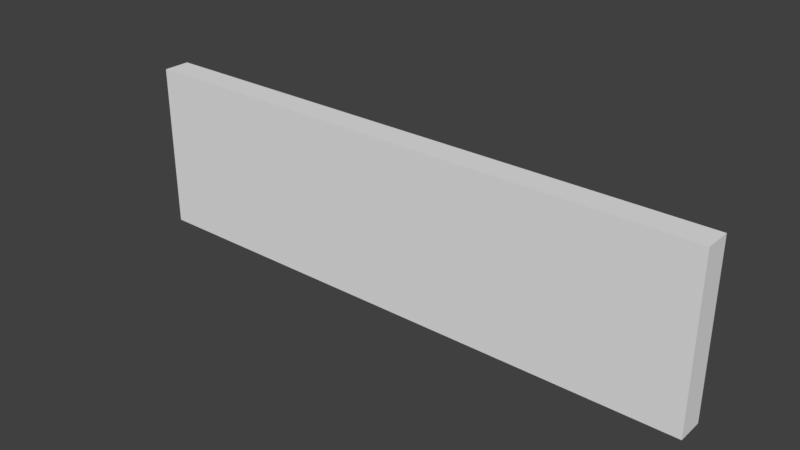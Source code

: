 # Source: shortwall.blend  (saved by Blender 2.79.0; exported with 4.5.12 LTS)
import bpy
from mathutils import Matrix  # noqa: F401  (used for matrix-valued properties, if any)

bpy.ops.wm.read_factory_settings(use_empty=True)
scene = bpy.context.scene
scene.name = 'Scene'

# ---- collections
col_collection_1 = bpy.data.collections.new('Collection 1'); scene.collection.children.link(col_collection_1)

# ---- materials (node trees are filled in below, after node groups)
mat_material = bpy.data.materials.new('Material')
mat_material.alpha_threshold = 0.0
mat_material.use_transparent_shadow = False
mat_material.roughness = 0.5
mat_material.line_color = (0.0, 0.0, 0.0, 1.0)

# ---- material node trees

# ---- world
world_world = bpy.data.worlds.new('World'); scene.world = world_world
world_world.color = (0.05088, 0.05088, 0.05088)
world_world.use_sun_shadow = False
world_world.sun_shadow_jitter_overblur = 0.0
world_world.cycles.sampling_method = 'MANUAL'

# ---- meshes
me_cube = bpy.data.meshes.new('Cube')
me_cube.from_pydata([(6.246, 0.2925, -1.795), (6.246, -0.2925, -1.795), (-6.246, -0.2925, -1.795), (-6.246, 0.2925, -1.795), (6.246, 0.2925, 1.795), (6.246, -0.2925, 1.795), (-6.246, -0.2925, 1.795), (-6.246, 0.2925, 1.795)], [], [(0, 1, 2, 3), (4, 7, 6, 5), (0, 4, 5, 1), (1, 5, 6, 2), (2, 6, 7, 3), (4, 0, 3, 7)])
_uv = me_cube.uv_layers.new(name='UVMap')
_uv.uv.foreach_set('vector', [7.62, 0.6732, 7.62, 0.9812, 1.043, 0.9812, 1.043, 0.6732, -7.423, 0.6732, -0.8466, 0.6732, -0.8466, 0.9812, -7.423, 0.9812, 7.62, 0.6732, 9.509, 0.6731, 9.509, 0.9812, 7.62, 0.9812, 1.043, 7.558, -0.8466, 7.558, -0.8466, 0.9812, 1.043, 0.9812, 1.043, 0.9812, -0.8466, 0.9812, -0.8466, 0.6732, 1.043, 0.6732, -0.8466, -5.904, 1.043, -5.904, 1.043, 0.6732, -0.8466, 0.6732])
me_cube.materials.append(mat_material)
me_cube.use_remesh_preserve_volume = False
me_cube.use_remesh_preserve_attributes = False
me_cube.use_mirror_vertex_groups = False
me_cube.update()

# ---- objects
ob_cube = bpy.data.objects.new('Cube', me_cube)

# ---- transforms, parenting, visibility, modifiers, constraints
ob_cube.location = (0.0, 0.0, 2.05)
ob_cube.lock_rotations_4d = False
ob_cube.empty_display_type = 'ARROWS'
ob_cube.lineart.crease_threshold = 0.0

# ---- collection membership
col_collection_1.objects.link(ob_cube)

# ---- scene / render settings (as saved in the file)
scene.frame_start = 1; scene.frame_end = 250; scene.frame_set(1)
scene.render.engine = 'BLENDER_EEVEE_NEXT'
scene.render.resolution_percentage = 50
scene.render.dither_intensity = 0.0
scene.cycles.use_denoising = False
scene.cycles.samples = 128
scene.cycles.sampling_pattern = 'TABULATED_SOBOL'
scene.cycles.use_adaptive_sampling = False
scene.cycles.use_light_tree = False
scene.cycles.blur_glossy = 0.0
scene.cycles.sample_clamp_indirect = 0.0
scene.view_settings.view_transform = 'Standard'
bpy.context.view_layer.update()

# ---- added for rendering (the .blend has no active camera and no usable light): camera, sun
cam_auto = bpy.data.cameras.new('AutoCamera')
cam_auto.lens = 50.0
cam_auto.sensor_width = 36.0
cam_auto.clip_end = 1000.0
ob_auto_camera = bpy.data.objects.new('AutoCamera', cam_auto)
scene.collection.objects.link(ob_auto_camera)
ob_auto_camera.location = (12.0374, -14.4449, 11.6799)
ob_auto_camera.rotation_euler = (1.09748, -7.21219e-08, 0.694738)
scene.camera = ob_auto_camera
light_auto_sun = bpy.data.lights.new('AutoSun', 'SUN')
light_auto_sun.energy = 3.0
light_auto_sun.angle = 0.0523599
ob_auto_sun = bpy.data.objects.new('AutoSun', light_auto_sun)
scene.collection.objects.link(ob_auto_sun)
ob_auto_sun.rotation_euler = (0.872665, 0.174533, 0.523599)
bpy.context.view_layer.update()
